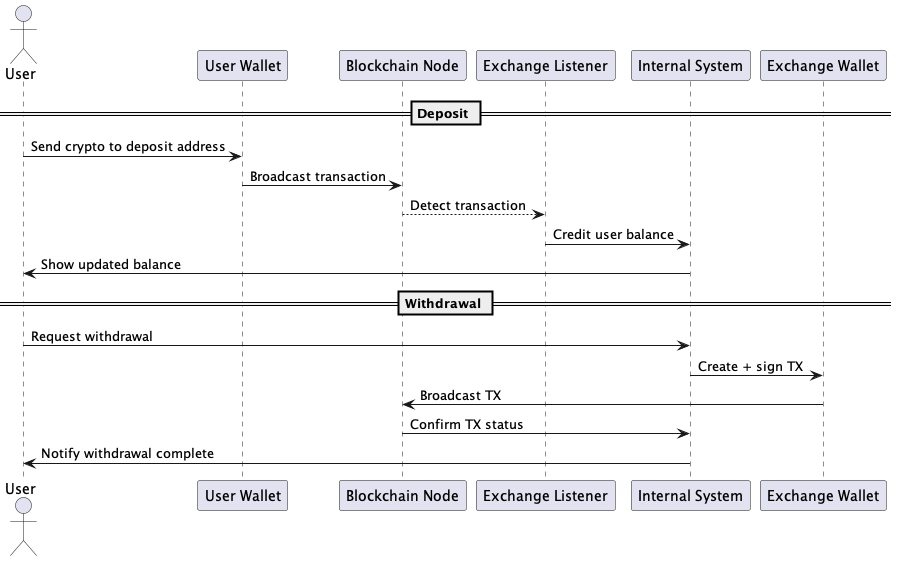

The diagram above was rendered by PlantUML. Its source (embedded in the PNG):
@startuml
actor User
participant "User Wallet" as Wallet
participant "Blockchain Node" as Node
participant "Exchange Listener" as Listener
participant "Internal System" as System
participant "Exchange Wallet" as ExchangeWallet

== Deposit ==
User -> Wallet : Send crypto to deposit address
Wallet -> Node : Broadcast transaction
Node --> Listener : Detect transaction
Listener -> System : Credit user balance
System -> User : Show updated balance

== Withdrawal ==
User -> System : Request withdrawal
System -> ExchangeWallet : Create + sign TX
ExchangeWallet -> Node : Broadcast TX
Node -> System : Confirm TX status
System -> User : Notify withdrawal complete
@enduml